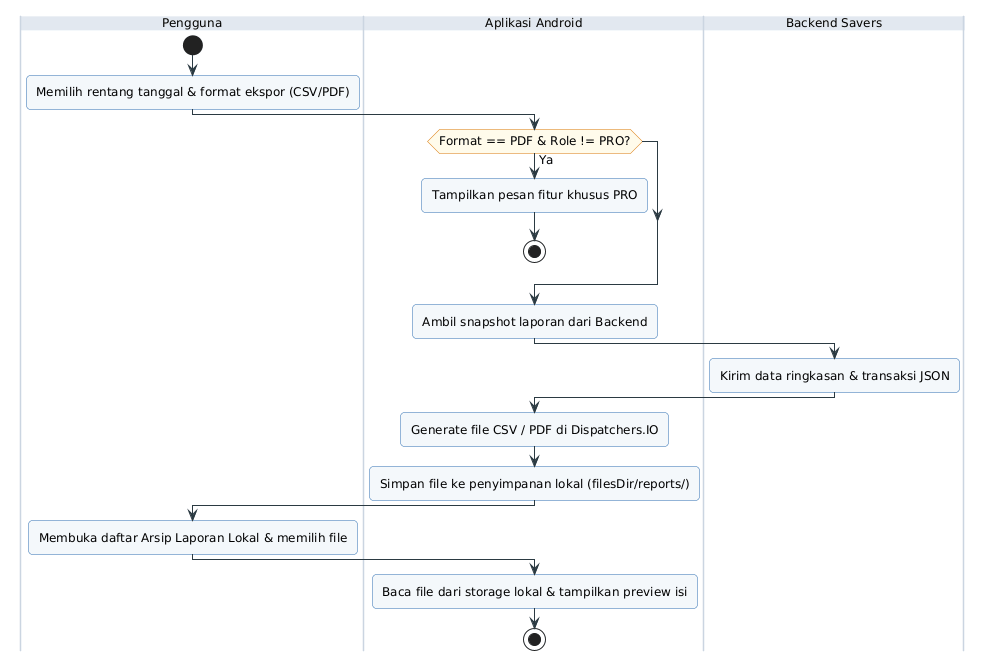

The diagram above was rendered by PlantUML. Its source (embedded in the PNG):
@startuml

skinparam backgroundColor #FFFFFF
skinparam defaultFontName SansSerif
skinparam defaultFontSize 12
skinparam shadowing false
skinparam roundcorner 8
skinparam ArrowColor #2B3A42
skinparam ActivityBackgroundColor #F4F8FB
skinparam ActivityBorderColor #2B6CB0
skinparam ActivityDiamondBackgroundColor #FFFBEB
skinparam ActivityDiamondBorderColor #D97706
skinparam SwimlaneBorderColor #CBD5E1
skinparam SwimlaneTitleBackgroundColor #E2E8F0
skinparam UsecaseBackgroundColor #F4F8FB
skinparam UsecaseBorderColor #2B6CB0
skinparam ActorBorderColor #1E293B
skinparam ActorBackgroundColor #E2E8F0

|Pengguna|
start
:Memilih rentang tanggal & format ekspor (CSV/PDF);
|Aplikasi Android|
if (Format == PDF & Role != PRO?) then (Ya)
  :Tampilkan pesan fitur khusus PRO;
  stop
endif
:Ambil snapshot laporan dari Backend;
|Backend Savers|
:Kirim data ringkasan & transaksi JSON;
|Aplikasi Android|
:Generate file CSV / PDF di Dispatchers.IO;
:Simpan file ke penyimpanan lokal (filesDir/reports/);
|Pengguna|
:Membuka daftar Arsip Laporan Lokal & memilih file;
|Aplikasi Android|
:Baca file dari storage lokal & tampilkan preview isi;
stop
@enduml